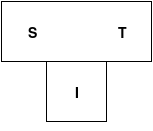

The diagram above was exported from draw.io. Its source (the exported page's mxGraphModel, read from the mxfile embedded in the PNG):
<mxGraphModel dx="488" dy="465" grid="1" gridSize="10" guides="1" tooltips="1" connect="1" arrows="1" fold="1" page="1" pageScale="1" pageWidth="850" pageHeight="1100" background="#ffffff" math="0" shadow="0">
  <root>
    <mxCell id="0" />
    <mxCell id="1" parent="0" />
    <mxCell id="12" value="" style="group" vertex="1" connectable="0" parent="1">
      <mxGeometry x="115" y="40" width="150" height="120" as="geometry" />
    </mxCell>
    <mxCell id="5" value="" style="group;fontSize=14;" vertex="1" connectable="0" parent="12">
      <mxGeometry width="150" height="60" as="geometry" />
    </mxCell>
    <mxCell id="2" value="" style="whiteSpace=wrap;html=1;strokeWidth=1;" vertex="1" parent="5">
      <mxGeometry width="150" height="60" as="geometry" />
    </mxCell>
    <mxCell id="3" value="&lt;font style=&quot;font-size: 14px&quot;&gt;S&lt;/font&gt;" style="text;html=1;strokeColor=none;fillColor=none;align=center;verticalAlign=middle;whiteSpace=wrap;fontStyle=1" vertex="1" parent="5">
      <mxGeometry width="60" height="60" as="geometry" />
    </mxCell>
    <mxCell id="4" value="&lt;font style=&quot;font-size: 14px&quot;&gt;T&lt;/font&gt;" style="text;html=1;strokeColor=none;fillColor=none;align=center;verticalAlign=middle;whiteSpace=wrap;fontStyle=1" vertex="1" parent="5">
      <mxGeometry x="90" width="60" height="60" as="geometry" />
    </mxCell>
    <mxCell id="8" value="&lt;b&gt;I&lt;/b&gt;" style="whiteSpace=wrap;html=1;strokeWidth=1;fontSize=14;" vertex="1" parent="12">
      <mxGeometry x="45" y="60" width="60" height="60" as="geometry" />
    </mxCell>
    <mxCell id="9" style="edgeStyle=none;rounded=0;html=1;exitX=0.5;exitY=1;entryX=0.5;entryY=1;jettySize=auto;orthogonalLoop=1;strokeWidth=1;fontSize=14;" edge="1" parent="12" source="8" target="8">
      <mxGeometry relative="1" as="geometry" />
    </mxCell>
  </root>
</mxGraphModel>